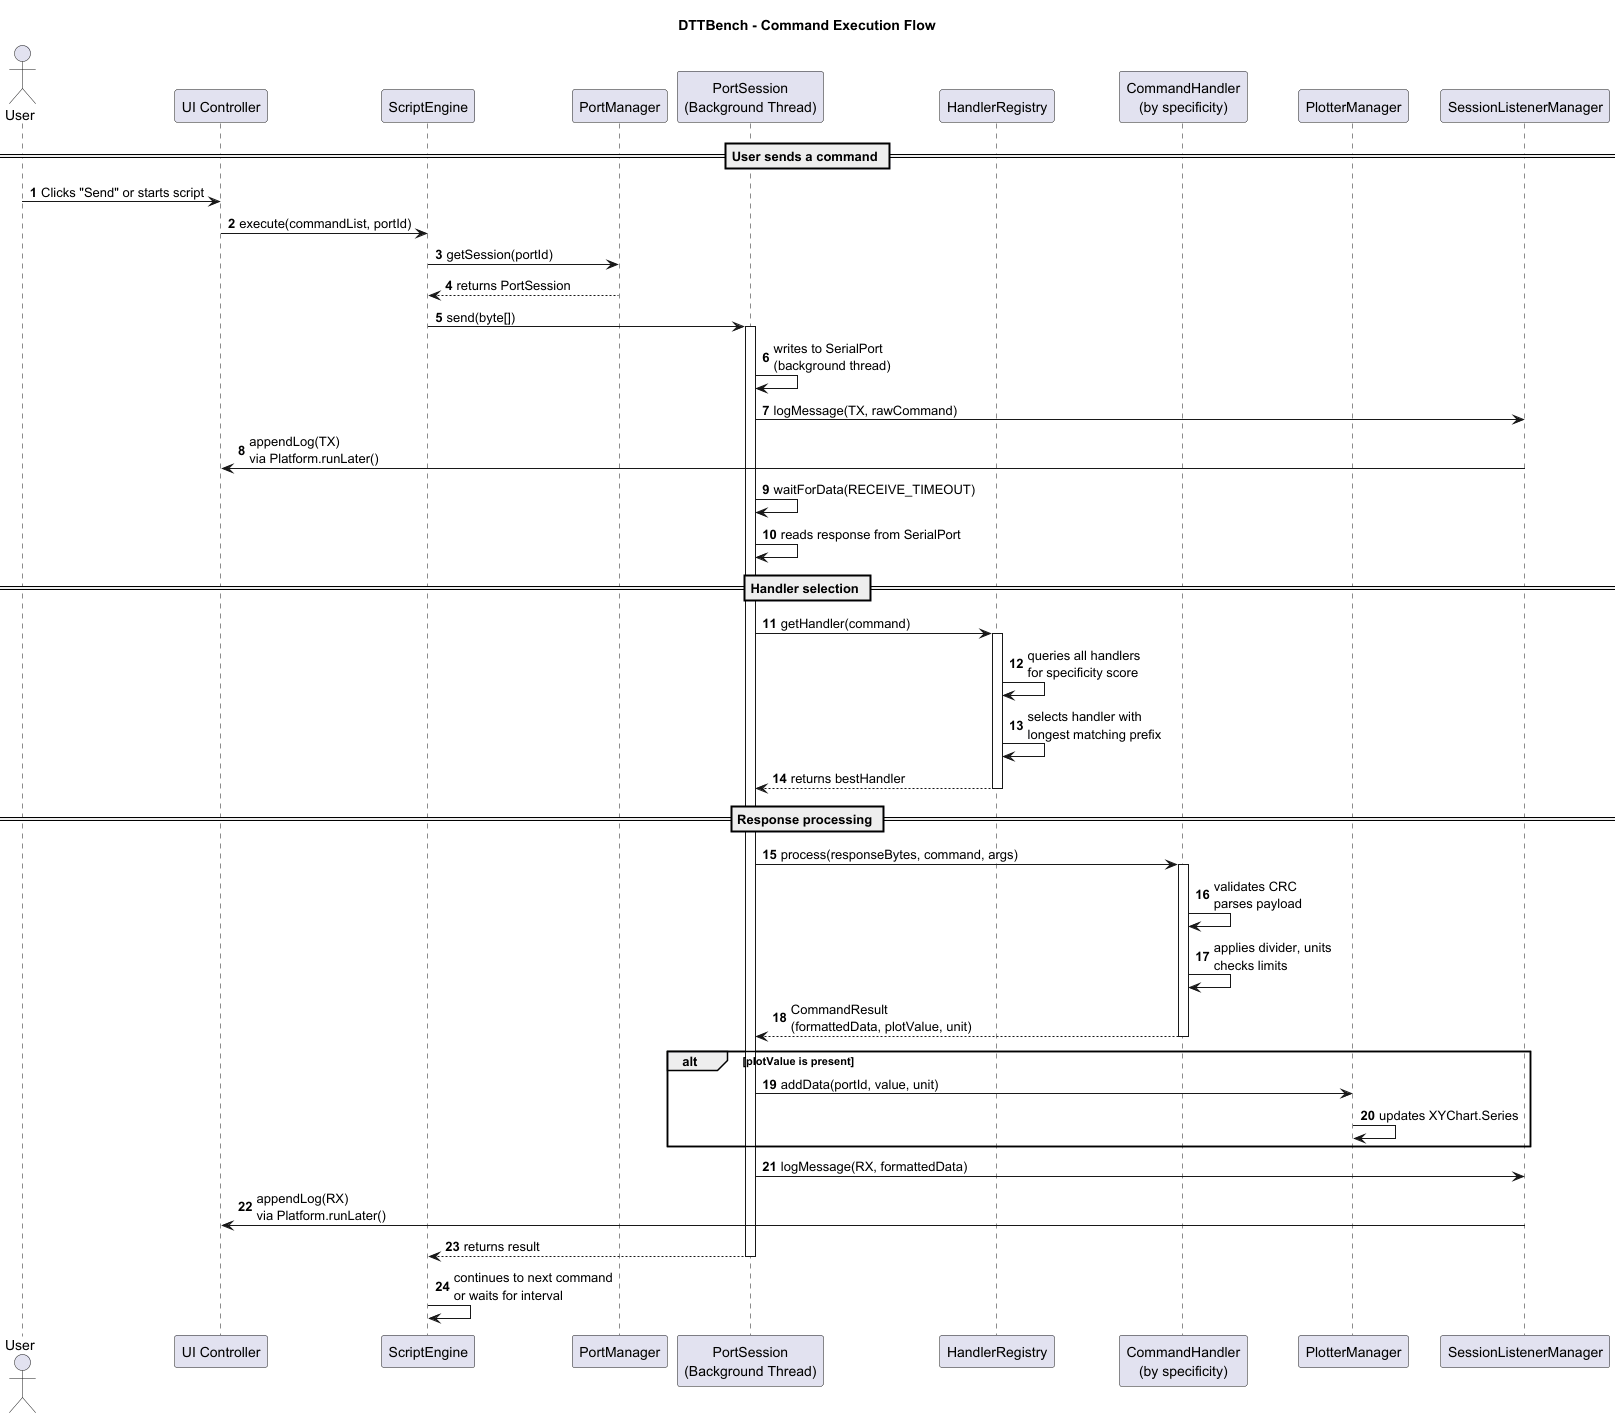

The diagram above was rendered by PlantUML. Its source (embedded in the PNG):
@startuml
autonumber
title DTTBench - Command Execution Flow

actor User
participant "UI Controller" as UI
participant "ScriptEngine" as Script
participant "PortManager" as PM
participant "PortSession\n(Background Thread)" as Session
participant "HandlerRegistry" as Registry
participant "CommandHandler\n(by specificity)" as Handler
participant "PlotterManager" as PlotMgr
participant "SessionListenerManager" as SLM

== User sends a command ==

User -> UI : Clicks "Send" or starts script
UI -> Script : execute(commandList, portId)

Script -> PM : getSession(portId)
PM --> Script : returns PortSession

Script -> Session : send(byte[])
activate Session

Session -> Session : writes to SerialPort\n(background thread)

Session -> SLM : logMessage(TX, rawCommand)
SLM -> UI : appendLog(TX)\nvia Platform.runLater()

Session -> Session : waitForData(RECEIVE_TIMEOUT)
Session -> Session : reads response from SerialPort

== Handler selection ==

Session -> Registry : getHandler(command)
activate Registry
Registry -> Registry : queries all handlers\nfor specificity score
Registry -> Registry : selects handler with\nlongest matching prefix
Registry --> Session : returns bestHandler
deactivate Registry

== Response processing ==

Session -> Handler : process(responseBytes, command, args)
activate Handler
Handler -> Handler : validates CRC\nparses payload
Handler -> Handler : applies divider, units\nchecks limits
Handler --> Session : CommandResult\n(formattedData, plotValue, unit)
deactivate Handler

alt plotValue is present
    Session -> PlotMgr : addData(portId, value, unit)
    PlotMgr -> PlotMgr : updates XYChart.Series
end

Session -> SLM : logMessage(RX, formattedData)
SLM -> UI : appendLog(RX)\nvia Platform.runLater()

Session --> Script : returns result
deactivate Session

Script -> Script : continues to next command\nor waits for interval

@enduml